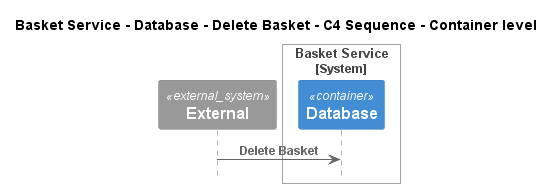

The diagram above was rendered by PlantUML. Its source (embedded in the PNG):
@startuml
!pragma layout smetana
!include ..\..\..\..\..\..\..\.c4s\C4_Sequence.puml

title Basket Service - Database - Delete Basket - C4 Sequence - Container level

System_Ext(C4InterFlow.SoftwareSystems.ExternalSystem, "External", "")

System_Boundary(ECommercePlatform.SoftwareSystems.BasketService, "Basket Service")
    Container(ECommercePlatform.SoftwareSystems.BasketService.Containers.Database, "Database", "", "")
Boundary_End()

Rel(C4InterFlow.SoftwareSystems.ExternalSystem, ECommercePlatform.SoftwareSystems.BasketService.Containers.Database, "Delete Basket")


@enduml